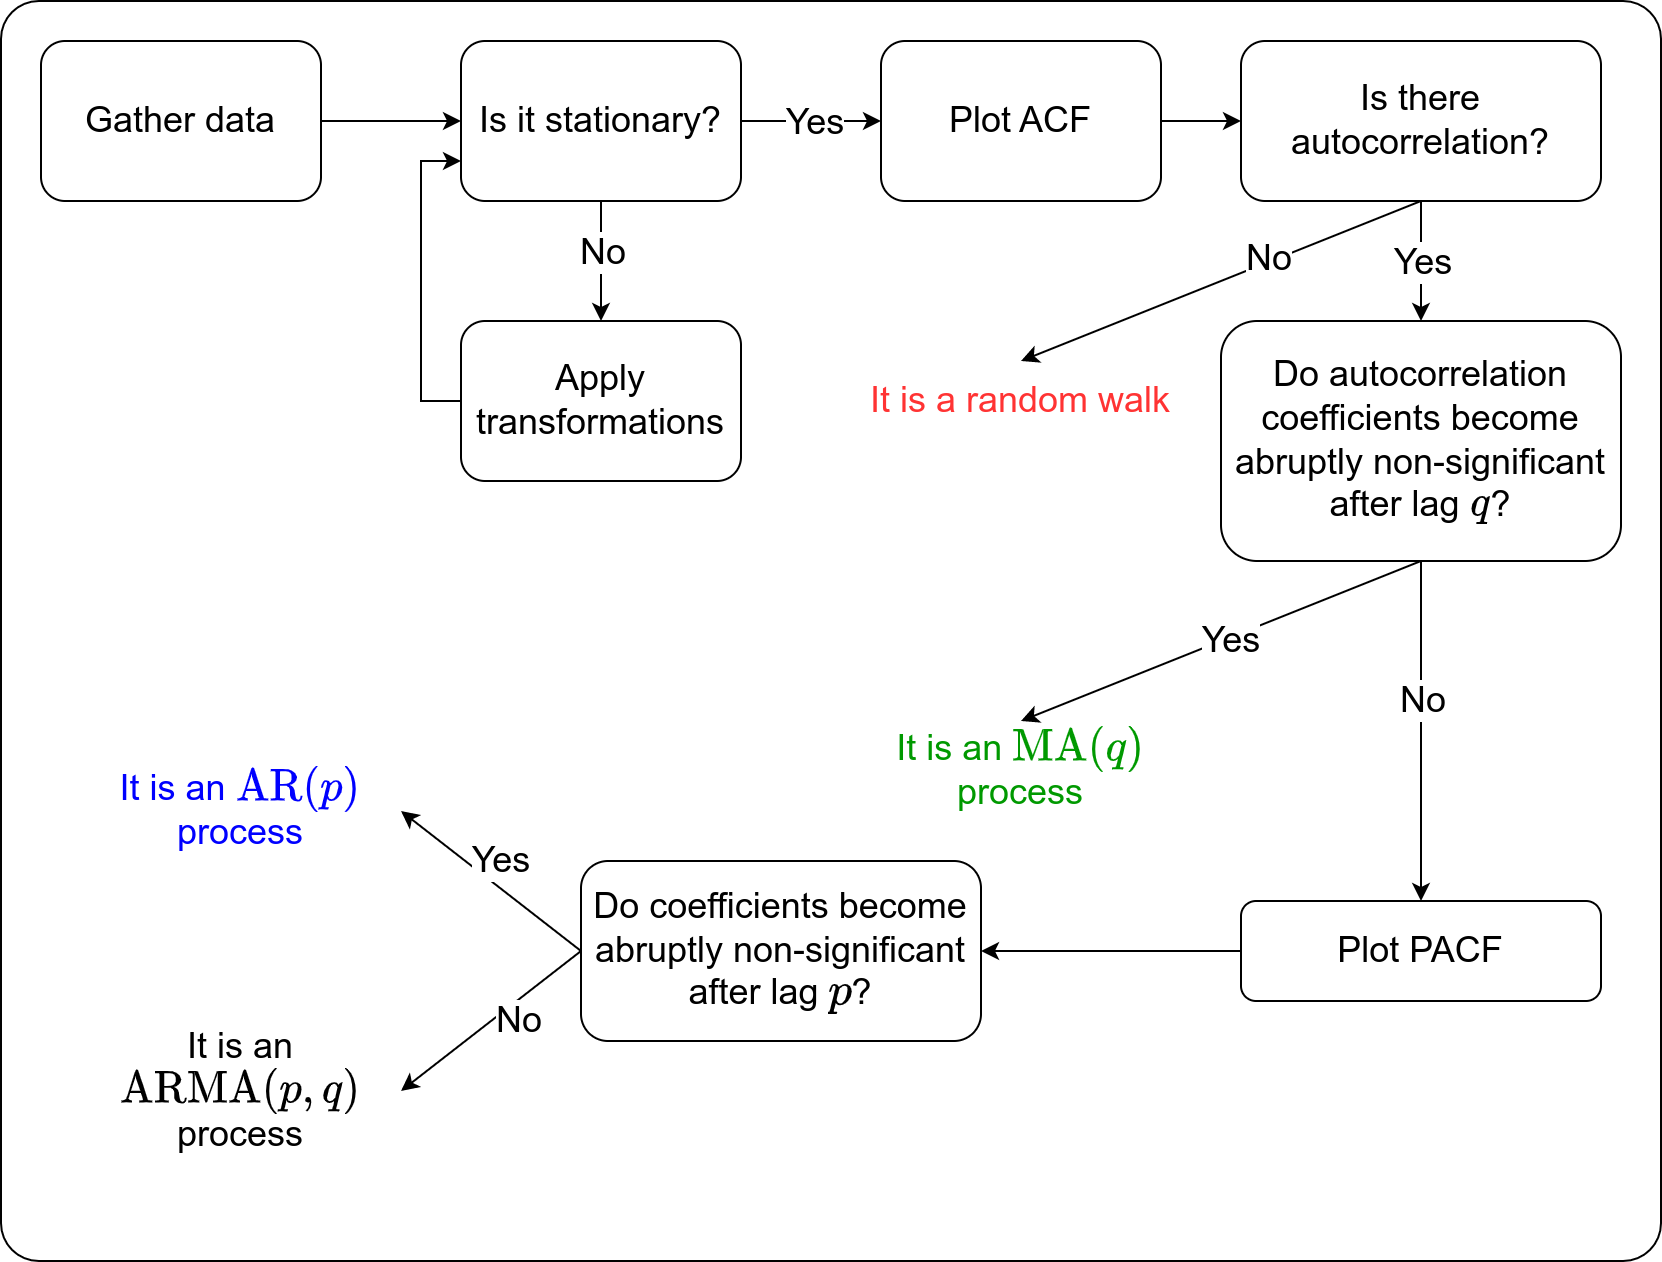

The diagram above was exported from draw.io. Its source (the exported page's mxGraphModel, read from the mxfile embedded in the PNG):
<mxGraphModel dx="1362" dy="852" grid="1" gridSize="10" guides="1" tooltips="1" connect="1" arrows="1" fold="1" page="1" pageScale="1" pageWidth="850" pageHeight="1100" math="1" shadow="0">
  <root>
    <mxCell id="0" />
    <mxCell id="1" parent="0" />
    <mxCell id="2" value="" style="rounded=1;whiteSpace=wrap;html=1;fillColor=none;arcSize=3;" vertex="1" parent="1">
      <mxGeometry x="10" y="60" width="830" height="630" as="geometry" />
    </mxCell>
    <mxCell id="3" style="edgeStyle=orthogonalEdgeStyle;rounded=0;orthogonalLoop=1;jettySize=auto;html=1;exitX=1;exitY=0.5;exitDx=0;exitDy=0;entryX=0;entryY=0.5;entryDx=0;entryDy=0;" edge="1" source="4" target="9" parent="1">
      <mxGeometry relative="1" as="geometry" />
    </mxCell>
    <mxCell id="4" value="&lt;font style=&quot;font-size: 18px;&quot;&gt;Gather data&lt;/font&gt;" style="rounded=1;whiteSpace=wrap;html=1;" vertex="1" parent="1">
      <mxGeometry x="30" y="80" width="140" height="80" as="geometry" />
    </mxCell>
    <mxCell id="5" style="edgeStyle=orthogonalEdgeStyle;rounded=0;orthogonalLoop=1;jettySize=auto;html=1;exitX=1;exitY=0.5;exitDx=0;exitDy=0;entryX=0;entryY=0.5;entryDx=0;entryDy=0;spacing=12;" edge="1" source="9" target="11" parent="1">
      <mxGeometry relative="1" as="geometry">
        <Array as="points">
          <mxPoint x="430" y="120" />
          <mxPoint x="430" y="120" />
        </Array>
      </mxGeometry>
    </mxCell>
    <mxCell id="6" value="&lt;font style=&quot;font-size: 18px;&quot;&gt;Yes&lt;/font&gt;" style="edgeLabel;html=1;align=center;verticalAlign=middle;resizable=0;points=[];spacing=3;spacingLeft=0;" vertex="1" connectable="0" parent="5">
      <mxGeometry x="-0.1853" relative="1" as="geometry">
        <mxPoint x="7" as="offset" />
      </mxGeometry>
    </mxCell>
    <mxCell id="7" style="edgeStyle=orthogonalEdgeStyle;rounded=0;orthogonalLoop=1;jettySize=auto;html=1;exitX=0.5;exitY=1;exitDx=0;exitDy=0;entryX=0.5;entryY=0;entryDx=0;entryDy=0;" edge="1" source="9" target="13" parent="1">
      <mxGeometry relative="1" as="geometry" />
    </mxCell>
    <mxCell id="8" value="&lt;font style=&quot;font-size: 18px;&quot;&gt;No&lt;/font&gt;" style="edgeLabel;html=1;align=center;verticalAlign=middle;resizable=0;points=[];" vertex="1" connectable="0" parent="7">
      <mxGeometry x="-0.1667" relative="1" as="geometry">
        <mxPoint as="offset" />
      </mxGeometry>
    </mxCell>
    <mxCell id="9" value="&lt;font style=&quot;font-size: 18px;&quot;&gt;Is it stationary?&lt;/font&gt;" style="rounded=1;whiteSpace=wrap;html=1;" vertex="1" parent="1">
      <mxGeometry x="240" y="80" width="140" height="80" as="geometry" />
    </mxCell>
    <mxCell id="10" style="edgeStyle=orthogonalEdgeStyle;rounded=0;orthogonalLoop=1;jettySize=auto;html=1;exitX=1;exitY=0.5;exitDx=0;exitDy=0;entryX=0;entryY=0.5;entryDx=0;entryDy=0;" edge="1" source="11" target="17" parent="1">
      <mxGeometry relative="1" as="geometry" />
    </mxCell>
    <mxCell id="11" value="&lt;font style=&quot;font-size: 18px;&quot;&gt;Plot ACF&lt;/font&gt;" style="rounded=1;whiteSpace=wrap;html=1;" vertex="1" parent="1">
      <mxGeometry x="450" y="80" width="140" height="80" as="geometry" />
    </mxCell>
    <mxCell id="12" style="edgeStyle=orthogonalEdgeStyle;rounded=0;orthogonalLoop=1;jettySize=auto;html=1;exitX=0;exitY=0.5;exitDx=0;exitDy=0;entryX=0;entryY=0.75;entryDx=0;entryDy=0;" edge="1" source="13" target="9" parent="1">
      <mxGeometry relative="1" as="geometry" />
    </mxCell>
    <mxCell id="13" value="&lt;font style=&quot;font-size: 18px;&quot;&gt;Apply transformations&lt;/font&gt;" style="rounded=1;whiteSpace=wrap;html=1;" vertex="1" parent="1">
      <mxGeometry x="240" y="220" width="140" height="80" as="geometry" />
    </mxCell>
    <mxCell id="14" value="&lt;font style=&quot;font-size: 18px;&quot;&gt;No&lt;/font&gt;" style="rounded=0;orthogonalLoop=1;jettySize=auto;html=1;exitX=0.5;exitY=1;exitDx=0;exitDy=0;entryX=0.5;entryY=0;entryDx=0;entryDy=0;" edge="1" source="17" target="18" parent="1">
      <mxGeometry x="-0.2396" relative="1" as="geometry">
        <mxPoint y="-1" as="offset" />
      </mxGeometry>
    </mxCell>
    <mxCell id="15" style="rounded=0;orthogonalLoop=1;jettySize=auto;html=1;exitX=0.5;exitY=1;exitDx=0;exitDy=0;entryX=0.5;entryY=0;entryDx=0;entryDy=0;" edge="1" source="17" target="19" parent="1">
      <mxGeometry relative="1" as="geometry">
        <mxPoint x="748.5714285714287" y="280" as="targetPoint" />
      </mxGeometry>
    </mxCell>
    <mxCell id="16" value="&lt;span style=&quot;font-size: 18px;&quot;&gt;Yes&lt;/span&gt;" style="edgeLabel;html=1;align=center;verticalAlign=middle;resizable=0;points=[];" vertex="1" connectable="0" parent="15">
      <mxGeometry x="-0.2772" y="-1" relative="1" as="geometry">
        <mxPoint x="1" y="8" as="offset" />
      </mxGeometry>
    </mxCell>
    <mxCell id="17" value="&lt;font style=&quot;font-size: 18px;&quot;&gt;Is there autocorrelation?&lt;/font&gt;" style="rounded=1;whiteSpace=wrap;html=1;" vertex="1" parent="1">
      <mxGeometry x="630" y="80" width="180" height="80" as="geometry" />
    </mxCell>
    <mxCell id="18" value="&lt;span style=&quot;font-size: 18px;&quot;&gt;&lt;font color=&quot;#ff3333&quot;&gt;It is a random walk&lt;/font&gt;&lt;/span&gt;" style="text;html=1;strokeColor=none;fillColor=none;align=center;verticalAlign=middle;whiteSpace=wrap;rounded=0;" vertex="1" parent="1">
      <mxGeometry x="440" y="240" width="160" height="40" as="geometry" />
    </mxCell>
    <mxCell id="19" value="&lt;font style=&quot;font-size: 18px;&quot;&gt;Do autocorrelation coefficients become abruptly non-significant after lag \(q\)?&lt;/font&gt;" style="rounded=1;whiteSpace=wrap;html=1;" vertex="1" parent="1">
      <mxGeometry x="620" y="220" width="200" height="120" as="geometry" />
    </mxCell>
    <mxCell id="20" value="&lt;font style=&quot;font-size: 18px;&quot;&gt;Yes&lt;/font&gt;" style="rounded=0;orthogonalLoop=1;jettySize=auto;html=1;entryX=0.5;entryY=0;entryDx=0;entryDy=0;exitX=0.5;exitY=1;exitDx=0;exitDy=0;" edge="1" source="19" target="21" parent="1">
      <mxGeometry x="-0.0416" y="2" relative="1" as="geometry">
        <mxPoint x="730" y="340" as="sourcePoint" />
        <mxPoint x="520" y="420" as="targetPoint" />
        <mxPoint as="offset" />
      </mxGeometry>
    </mxCell>
    <mxCell id="21" value="&lt;font color=&quot;#009900&quot;&gt;It is an \(\text{MA}(q)\) process&lt;/font&gt;" style="text;html=1;strokeColor=none;fillColor=none;align=center;verticalAlign=middle;whiteSpace=wrap;rounded=0;fontSize=18;" vertex="1" parent="1">
      <mxGeometry x="440" y="420" width="160" height="50" as="geometry" />
    </mxCell>
    <mxCell id="22" style="rounded=0;orthogonalLoop=1;jettySize=auto;html=1;exitX=0.5;exitY=1;exitDx=0;exitDy=0;entryX=0.5;entryY=0;entryDx=0;entryDy=0;" edge="1" source="19" target="26" parent="1">
      <mxGeometry relative="1" as="geometry">
        <mxPoint x="750" y="370" as="sourcePoint" />
        <mxPoint x="729.9999999999998" y="420" as="targetPoint" />
      </mxGeometry>
    </mxCell>
    <mxCell id="23" value="&lt;span style=&quot;font-size: 18px;&quot;&gt;No&lt;br&gt;&lt;/span&gt;" style="edgeLabel;html=1;align=center;verticalAlign=middle;resizable=0;points=[];" vertex="1" connectable="0" parent="22">
      <mxGeometry x="-0.2772" y="-1" relative="1" as="geometry">
        <mxPoint x="1" y="8" as="offset" />
      </mxGeometry>
    </mxCell>
    <mxCell id="24" value="&lt;span style=&quot;font-size: 18px;&quot;&gt;It is an \(\text{ARMA}(p,q)\) process&lt;/span&gt;" style="text;html=1;strokeColor=none;fillColor=none;align=center;verticalAlign=middle;whiteSpace=wrap;rounded=0;" vertex="1" parent="1">
      <mxGeometry x="50" y="580" width="160" height="50" as="geometry" />
    </mxCell>
    <mxCell id="25" style="rounded=0;orthogonalLoop=1;jettySize=auto;html=1;exitX=0;exitY=0.5;exitDx=0;exitDy=0;entryX=1;entryY=0.5;entryDx=0;entryDy=0;" edge="1" source="26" target="29" parent="1">
      <mxGeometry relative="1" as="geometry" />
    </mxCell>
    <mxCell id="26" value="&lt;font style=&quot;font-size: 18px;&quot;&gt;Plot PACF&lt;/font&gt;" style="rounded=1;whiteSpace=wrap;html=1;" vertex="1" parent="1">
      <mxGeometry x="630" y="510" width="180" height="50" as="geometry" />
    </mxCell>
    <mxCell id="27" style="rounded=0;orthogonalLoop=1;jettySize=auto;html=1;exitX=0;exitY=0.5;exitDx=0;exitDy=0;entryX=1;entryY=0.5;entryDx=0;entryDy=0;" edge="1" source="29" target="30" parent="1">
      <mxGeometry relative="1" as="geometry" />
    </mxCell>
    <mxCell id="28" value="&lt;font style=&quot;font-size: 18px;&quot;&gt;Yes&lt;/font&gt;" style="edgeLabel;html=1;align=center;verticalAlign=middle;resizable=0;points=[];" vertex="1" connectable="0" parent="27">
      <mxGeometry x="0.3246" y="-1" relative="1" as="geometry">
        <mxPoint x="19" y="2" as="offset" />
      </mxGeometry>
    </mxCell>
    <mxCell id="29" value="&lt;font style=&quot;font-size: 18px;&quot;&gt;Do coefficients become abruptly non-significant after lag \(p\)?&lt;/font&gt;" style="rounded=1;whiteSpace=wrap;html=1;" vertex="1" parent="1">
      <mxGeometry x="300" y="490" width="200" height="90" as="geometry" />
    </mxCell>
    <mxCell id="30" value="&lt;font color=&quot;#0000ff&quot;&gt;It is an \(\text{AR}(p)\) process&lt;/font&gt;" style="text;html=1;strokeColor=none;fillColor=none;align=center;verticalAlign=middle;whiteSpace=wrap;rounded=0;fontSize=18;" vertex="1" parent="1">
      <mxGeometry x="50" y="440" width="160" height="50" as="geometry" />
    </mxCell>
    <mxCell id="31" style="rounded=0;orthogonalLoop=1;jettySize=auto;html=1;exitX=0;exitY=0.5;exitDx=0;exitDy=0;entryX=1;entryY=0.5;entryDx=0;entryDy=0;" edge="1" source="29" target="24" parent="1">
      <mxGeometry relative="1" as="geometry">
        <mxPoint x="310" y="545" as="sourcePoint" />
        <mxPoint x="220" y="475" as="targetPoint" />
      </mxGeometry>
    </mxCell>
    <mxCell id="32" value="&lt;font style=&quot;font-size: 18px;&quot;&gt;No&lt;/font&gt;" style="edgeLabel;html=1;align=center;verticalAlign=middle;resizable=0;points=[];" vertex="1" connectable="0" parent="31">
      <mxGeometry x="-0.2854" y="1" relative="1" as="geometry">
        <mxPoint y="9" as="offset" />
      </mxGeometry>
    </mxCell>
  </root>
</mxGraphModel>